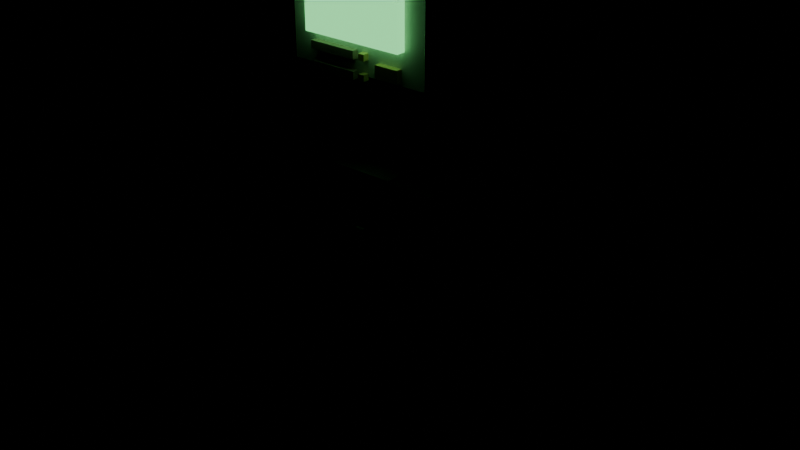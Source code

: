 # Source: old-computer.blend  (saved by Blender 5.2.44; exported with 4.5.12 LTS)
import bpy
from mathutils import Matrix  # noqa: F401  (used for matrix-valued properties, if any)

bpy.ops.wm.read_factory_settings(use_empty=True)
scene = bpy.context.scene
scene.name = 'Scene'

# ---- materials (node trees are filled in below, after node groups)
mat_mat_beige = bpy.data.materials.new('MAT_Beige')
mat_fx_screen = bpy.data.materials.new('FX_Screen')
mat_mat_body = bpy.data.materials.new('MAT_Body')
mat_mat_accent = bpy.data.materials.new('MAT_Accent')

# ---- material node trees
mat_mat_beige.use_nodes = True; mat_mat_beige.node_tree.nodes.clear()
_N = mat_mat_beige.node_tree.nodes; _L = mat_mat_beige.node_tree.links
n0 = _N.new('ShaderNodeBsdfPrincipled'); n0.name = 'Principled BSDF'; n0.location = (-200, 100)
n0.inputs[0].default_value = (0.82, 0.79, 0.7, 1.0)
n0.inputs[1].default_value = 0.05
n0.inputs[2].default_value = 0.65
n0.inputs[10].default_value = 0.005
n1 = _N.new('ShaderNodeOutputMaterial'); n1.name = 'Material Output'; n1.location = (200, 100)
_L.new(n0.outputs[0], n1.inputs[0])
n1.is_active_output = True
mat_fx_screen.use_nodes = True; mat_fx_screen.node_tree.nodes.clear()
_N = mat_fx_screen.node_tree.nodes; _L = mat_fx_screen.node_tree.links
n0 = _N.new('ShaderNodeBsdfPrincipled'); n0.name = 'Principled BSDF'; n0.location = (-200, 100)
n0.inputs[0].default_value = (0.08, 0.25, 0.12, 1.0)
n0.inputs[1].default_value = 0.1
n0.inputs[2].default_value = 0.3
n0.inputs[10].default_value = 0.005
n0.inputs[27].default_value = (0.2, 0.85, 0.3, 1.0)
n0.inputs[28].default_value = 1.5
n1 = _N.new('ShaderNodeOutputMaterial'); n1.name = 'Material Output'; n1.location = (200, 100)
_L.new(n0.outputs[0], n1.inputs[0])
n1.is_active_output = True
mat_mat_body.use_nodes = True; mat_mat_body.node_tree.nodes.clear()
_N = mat_mat_body.node_tree.nodes; _L = mat_mat_body.node_tree.links
n0 = _N.new('ShaderNodeBsdfPrincipled'); n0.name = 'Principled BSDF'; n0.location = (-200, 100)
n0.inputs[0].default_value = (0.42, 0.3, 0.22, 1.0)
n0.inputs[1].default_value = 0.05
n0.inputs[2].default_value = 0.8
n0.inputs[10].default_value = 0.005
n1 = _N.new('ShaderNodeOutputMaterial'); n1.name = 'Material Output'; n1.location = (200, 100)
_L.new(n0.outputs[0], n1.inputs[0])
n1.is_active_output = True
mat_mat_accent.use_nodes = True; mat_mat_accent.node_tree.nodes.clear()
_N = mat_mat_accent.node_tree.nodes; _L = mat_mat_accent.node_tree.links
n0 = _N.new('ShaderNodeBsdfPrincipled'); n0.name = 'Principled BSDF'; n0.location = (-200, 100)
n0.inputs[0].default_value = (0.85, 0.55, 0.22, 1.0)
n0.inputs[1].default_value = 0.1
n0.inputs[2].default_value = 0.6
n0.inputs[10].default_value = 0.005
n1 = _N.new('ShaderNodeOutputMaterial'); n1.name = 'Material Output'; n1.location = (200, 100)
_L.new(n0.outputs[0], n1.inputs[0])
n1.is_active_output = True

# ---- meshes
me_terminalcasing_mesh = bpy.data.meshes.new('TerminalCasing_mesh')
me_terminalcasing_mesh.from_pydata([(-0.24, -0.2, -0.19), (-0.24, -0.2, 0.19), (-0.24, 0.2, -0.19), (-0.24, 0.2, 0.19), (0.24, -0.2, -0.19), (0.24, -0.2, 0.19), (0.24, 0.2, -0.19), (0.24, 0.2, 0.19)], [], [(0, 1, 3, 2), (2, 3, 7, 6), (6, 7, 5, 4), (4, 5, 1, 0), (2, 6, 4, 0), (7, 3, 1, 5)])
me_terminalcasing_mesh.materials.append(mat_mat_beige)
me_terminalcasing_mesh.update()
me_screenface_mesh = bpy.data.meshes.new('ScreenFace_mesh')
me_screenface_mesh.from_pydata([(-0.17, -0.02, -0.11), (-0.17, -0.02, 0.11), (-0.17, 0.02, -0.11), (-0.17, 0.02, 0.11), (0.17, -0.02, -0.11), (0.17, -0.02, 0.11), (0.17, 0.02, -0.11), (0.17, 0.02, 0.11)], [], [(0, 1, 3, 2), (2, 3, 7, 6), (6, 7, 5, 4), (4, 5, 1, 0), (2, 6, 4, 0), (7, 3, 1, 5)])
me_screenface_mesh.materials.append(mat_fx_screen)
me_screenface_mesh.update()
me_driveslot1_mesh = bpy.data.meshes.new('DriveSlot1_mesh')
me_driveslot1_mesh.from_pydata([(-0.08, -0.01, -0.0125), (-0.08, -0.01, 0.0125), (-0.08, 0.01, -0.0125), (-0.08, 0.01, 0.0125), (0.08, -0.01, -0.0125), (0.08, -0.01, 0.0125), (0.08, 0.01, -0.0125), (0.08, 0.01, 0.0125)], [], [(0, 1, 3, 2), (2, 3, 7, 6), (6, 7, 5, 4), (4, 5, 1, 0), (2, 6, 4, 0), (7, 3, 1, 5)])
me_driveslot1_mesh.materials.append(mat_mat_body)
me_driveslot1_mesh.update()
me_driveled1_mesh = bpy.data.meshes.new('DriveLED1_mesh')
me_driveled1_mesh.from_pydata([(-0.01, -0.01, -0.01), (-0.01, -0.01, 0.01), (-0.01, 0.01, -0.01), (-0.01, 0.01, 0.01), (0.01, -0.01, -0.01), (0.01, -0.01, 0.01), (0.01, 0.01, -0.01), (0.01, 0.01, 0.01)], [], [(0, 1, 3, 2), (2, 3, 7, 6), (6, 7, 5, 4), (4, 5, 1, 0), (2, 6, 4, 0), (7, 3, 1, 5)])
me_driveled1_mesh.materials.append(mat_mat_accent)
me_driveled1_mesh.update()
me_driveslot2_mesh = bpy.data.meshes.new('DriveSlot2_mesh')
me_driveslot2_mesh.from_pydata([(-0.08, -0.01, -0.0125), (-0.08, -0.01, 0.0125), (-0.08, 0.01, -0.0125), (-0.08, 0.01, 0.0125), (0.08, -0.01, -0.0125), (0.08, -0.01, 0.0125), (0.08, 0.01, -0.0125), (0.08, 0.01, 0.0125)], [], [(0, 1, 3, 2), (2, 3, 7, 6), (6, 7, 5, 4), (4, 5, 1, 0), (2, 6, 4, 0), (7, 3, 1, 5)])
me_driveslot2_mesh.materials.append(mat_mat_body)
me_driveslot2_mesh.update()
me_driveled2_mesh = bpy.data.meshes.new('DriveLED2_mesh')
me_driveled2_mesh.from_pydata([(-0.01, -0.01, -0.01), (-0.01, -0.01, 0.01), (-0.01, 0.01, -0.01), (-0.01, 0.01, 0.01), (0.01, -0.01, -0.01), (0.01, -0.01, 0.01), (0.01, 0.01, -0.01), (0.01, 0.01, 0.01)], [], [(0, 1, 3, 2), (2, 3, 7, 6), (6, 7, 5, 4), (4, 5, 1, 0), (2, 6, 4, 0), (7, 3, 1, 5)])
me_driveled2_mesh.materials.append(mat_mat_accent)
me_driveled2_mesh.update()
me_brandbadge_mesh = bpy.data.meshes.new('BrandBadge_mesh')
me_brandbadge_mesh.from_pydata([(-0.04, -0.01, -0.02), (-0.04, -0.01, 0.02), (-0.04, 0.01, -0.02), (-0.04, 0.01, 0.02), (0.04, -0.01, -0.02), (0.04, -0.01, 0.02), (0.04, 0.01, -0.02), (0.04, 0.01, 0.02)], [], [(0, 1, 3, 2), (2, 3, 7, 6), (6, 7, 5, 4), (4, 5, 1, 0), (2, 6, 4, 0), (7, 3, 1, 5)])
me_brandbadge_mesh.materials.append(mat_mat_accent)
me_brandbadge_mesh.update()
me_coolingvents_mesh = bpy.data.meshes.new('CoolingVents_mesh')
me_coolingvents_mesh.from_pydata([(-0.16, -0.12, -0.01), (-0.16, -0.12, 0.01), (-0.16, 0.12, -0.01), (-0.16, 0.12, 0.01), (0.16, -0.12, -0.01), (0.16, -0.12, 0.01), (0.16, 0.12, -0.01), (0.16, 0.12, 0.01)], [], [(0, 1, 3, 2), (2, 3, 7, 6), (6, 7, 5, 4), (4, 5, 1, 0), (2, 6, 4, 0), (7, 3, 1, 5)])
me_coolingvents_mesh.materials.append(mat_mat_body)
me_coolingvents_mesh.update()
me_cardigantorso_mesh = bpy.data.meshes.new('CardiganTorso_mesh')
me_cardigantorso_mesh.from_pydata([(-0.26, -0.17, -0.29), (-0.26, -0.17, 0.29), (-0.26, 0.17, -0.29), (-0.26, 0.17, 0.29), (0.26, -0.17, -0.29), (0.26, -0.17, 0.29), (0.26, 0.17, -0.29), (0.26, 0.17, 0.29)], [], [(0, 1, 3, 2), (2, 3, 7, 6), (6, 7, 5, 4), (4, 5, 1, 0), (2, 6, 4, 0), (7, 3, 1, 5)])
me_cardigantorso_mesh.materials.append(mat_mat_body)
me_cardigantorso_mesh.update()
me_cardiganplacket_mesh = bpy.data.meshes.new('CardiganPlacket_mesh')
me_cardiganplacket_mesh.from_pydata([(-0.07, -0.175, -0.29), (-0.07, -0.175, 0.29), (-0.07, 0.175, -0.29), (-0.07, 0.175, 0.29), (0.07, -0.175, -0.29), (0.07, -0.175, 0.29), (0.07, 0.175, -0.29), (0.07, 0.175, 0.29)], [], [(0, 1, 3, 2), (2, 3, 7, 6), (6, 7, 5, 4), (4, 5, 1, 0), (2, 6, 4, 0), (7, 3, 1, 5)])
me_cardiganplacket_mesh.materials.append(mat_mat_accent)
me_cardiganplacket_mesh.update()
me_innershirt_mesh = bpy.data.meshes.new('InnerShirt_mesh')
me_innershirt_mesh.from_pydata([(-0.11, -0.05, -0.1), (-0.11, -0.05, 0.1), (-0.11, 0.05, -0.1), (-0.11, 0.05, 0.1), (0.11, -0.05, -0.1), (0.11, -0.05, 0.1), (0.11, 0.05, -0.1), (0.11, 0.05, 0.1)], [], [(0, 1, 3, 2), (2, 3, 7, 6), (6, 7, 5, 4), (4, 5, 1, 0), (2, 6, 4, 0), (7, 3, 1, 5)])
me_innershirt_mesh.materials.append(mat_mat_beige)
me_innershirt_mesh.update()
me_button1_mesh = bpy.data.meshes.new('Button1_mesh')
me_button1_mesh.from_pydata([(-0.015, -0.01, -0.015), (-0.015, -0.01, 0.015), (-0.015, 0.01, -0.015), (-0.015, 0.01, 0.015), (0.015, -0.01, -0.015), (0.015, -0.01, 0.015), (0.015, 0.01, -0.015), (0.015, 0.01, 0.015)], [], [(0, 1, 3, 2), (2, 3, 7, 6), (6, 7, 5, 4), (4, 5, 1, 0), (2, 6, 4, 0), (7, 3, 1, 5)])
me_button1_mesh.materials.append(mat_mat_beige)
me_button1_mesh.update()
me_button2_mesh = bpy.data.meshes.new('Button2_mesh')
me_button2_mesh.from_pydata([(-0.015, -0.01, -0.015), (-0.015, -0.01, 0.015), (-0.015, 0.01, -0.015), (-0.015, 0.01, 0.015), (0.015, -0.01, -0.015), (0.015, -0.01, 0.015), (0.015, 0.01, -0.015), (0.015, 0.01, 0.015)], [], [(0, 1, 3, 2), (2, 3, 7, 6), (6, 7, 5, 4), (4, 5, 1, 0), (2, 6, 4, 0), (7, 3, 1, 5)])
me_button2_mesh.materials.append(mat_mat_beige)
me_button2_mesh.update()
me_button3_mesh = bpy.data.meshes.new('Button3_mesh')
me_button3_mesh.from_pydata([(-0.015, -0.01, -0.015), (-0.015, -0.01, 0.015), (-0.015, 0.01, -0.015), (-0.015, 0.01, 0.015), (0.015, -0.01, -0.015), (0.015, -0.01, 0.015), (0.015, 0.01, -0.015), (0.015, 0.01, 0.015)], [], [(0, 1, 3, 2), (2, 3, 7, 6), (6, 7, 5, 4), (4, 5, 1, 0), (2, 6, 4, 0), (7, 3, 1, 5)])
me_button3_mesh.materials.append(mat_mat_beige)
me_button3_mesh.update()
me_sleeve_l_mesh = bpy.data.meshes.new('Sleeve_L_mesh')
me_sleeve_l_mesh.from_pydata([(-0.08, -0.08, -0.24), (-0.08, -0.08, 0.24), (-0.08, 0.08, -0.24), (-0.08, 0.08, 0.24), (0.08, -0.08, -0.24), (0.08, -0.08, 0.24), (0.08, 0.08, -0.24), (0.08, 0.08, 0.24)], [], [(0, 1, 3, 2), (2, 3, 7, 6), (6, 7, 5, 4), (4, 5, 1, 0), (2, 6, 4, 0), (7, 3, 1, 5)])
me_sleeve_l_mesh.materials.append(mat_mat_body)
me_sleeve_l_mesh.update()
me_cuff_l_mesh = bpy.data.meshes.new('Cuff_L_mesh')
me_cuff_l_mesh.from_pydata([(-0.085, -0.085, -0.03), (-0.085, -0.085, 0.03), (-0.085, 0.085, -0.03), (-0.085, 0.085, 0.03), (0.085, -0.085, -0.03), (0.085, -0.085, 0.03), (0.085, 0.085, -0.03), (0.085, 0.085, 0.03)], [], [(0, 1, 3, 2), (2, 3, 7, 6), (6, 7, 5, 4), (4, 5, 1, 0), (2, 6, 4, 0), (7, 3, 1, 5)])
me_cuff_l_mesh.materials.append(mat_mat_accent)
me_cuff_l_mesh.update()
me_hand_l_mesh = bpy.data.meshes.new('Hand_L_mesh')
me_hand_l_mesh.from_pydata([(-0.06, -0.07, -0.05), (-0.06, -0.07, 0.05), (-0.06, 0.07, -0.05), (-0.06, 0.07, 0.05), (0.06, -0.07, -0.05), (0.06, -0.07, 0.05), (0.06, 0.07, -0.05), (0.06, 0.07, 0.05)], [], [(0, 1, 3, 2), (2, 3, 7, 6), (6, 7, 5, 4), (4, 5, 1, 0), (2, 6, 4, 0), (7, 3, 1, 5)])
me_hand_l_mesh.materials.append(mat_mat_beige)
me_hand_l_mesh.update()
me_sleeve_r_mesh = bpy.data.meshes.new('Sleeve_R_mesh')
me_sleeve_r_mesh.from_pydata([(-0.08, -0.08, -0.24), (-0.08, -0.08, 0.24), (-0.08, 0.08, -0.24), (-0.08, 0.08, 0.24), (0.08, -0.08, -0.24), (0.08, -0.08, 0.24), (0.08, 0.08, -0.24), (0.08, 0.08, 0.24)], [], [(0, 1, 3, 2), (2, 3, 7, 6), (6, 7, 5, 4), (4, 5, 1, 0), (2, 6, 4, 0), (7, 3, 1, 5)])
me_sleeve_r_mesh.materials.append(mat_mat_body)
me_sleeve_r_mesh.update()
me_cuff_r_mesh = bpy.data.meshes.new('Cuff_R_mesh')
me_cuff_r_mesh.from_pydata([(-0.085, -0.085, -0.03), (-0.085, -0.085, 0.03), (-0.085, 0.085, -0.03), (-0.085, 0.085, 0.03), (0.085, -0.085, -0.03), (0.085, -0.085, 0.03), (0.085, 0.085, -0.03), (0.085, 0.085, 0.03)], [], [(0, 1, 3, 2), (2, 3, 7, 6), (6, 7, 5, 4), (4, 5, 1, 0), (2, 6, 4, 0), (7, 3, 1, 5)])
me_cuff_r_mesh.materials.append(mat_mat_accent)
me_cuff_r_mesh.update()
me_hand_r_mesh = bpy.data.meshes.new('Hand_R_mesh')
me_hand_r_mesh.from_pydata([(-0.06, -0.07, -0.05), (-0.06, -0.07, 0.05), (-0.06, 0.07, -0.05), (-0.06, 0.07, 0.05), (0.06, -0.07, -0.05), (0.06, -0.07, 0.05), (0.06, 0.07, -0.05), (0.06, 0.07, 0.05)], [], [(0, 1, 3, 2), (2, 3, 7, 6), (6, 7, 5, 4), (4, 5, 1, 0), (2, 6, 4, 0), (7, 3, 1, 5)])
me_hand_r_mesh.materials.append(mat_mat_beige)
me_hand_r_mesh.update()
me_pants_l_mesh = bpy.data.meshes.new('Pants_L_mesh')
me_pants_l_mesh.from_pydata([(-0.09, -0.09, -0.21), (-0.09, -0.09, 0.21), (-0.09, 0.09, -0.21), (-0.09, 0.09, 0.21), (0.09, -0.09, -0.21), (0.09, -0.09, 0.21), (0.09, 0.09, -0.21), (0.09, 0.09, 0.21)], [], [(0, 1, 3, 2), (2, 3, 7, 6), (6, 7, 5, 4), (4, 5, 1, 0), (2, 6, 4, 0), (7, 3, 1, 5)])
me_pants_l_mesh.materials.append(mat_mat_body)
me_pants_l_mesh.update()
me_pantcuff_l_mesh = bpy.data.meshes.new('PantCuff_L_mesh')
me_pantcuff_l_mesh.from_pydata([(-0.095, -0.095, -0.03), (-0.095, -0.095, 0.03), (-0.095, 0.095, -0.03), (-0.095, 0.095, 0.03), (0.095, -0.095, -0.03), (0.095, -0.095, 0.03), (0.095, 0.095, -0.03), (0.095, 0.095, 0.03)], [], [(0, 1, 3, 2), (2, 3, 7, 6), (6, 7, 5, 4), (4, 5, 1, 0), (2, 6, 4, 0), (7, 3, 1, 5)])
me_pantcuff_l_mesh.materials.append(mat_mat_accent)
me_pantcuff_l_mesh.update()
me_oxford_l_mesh = bpy.data.meshes.new('Oxford_L_mesh')
me_oxford_l_mesh.from_pydata([(-0.09, -0.14, -0.06), (-0.09, -0.14, 0.06), (-0.09, 0.14, -0.06), (-0.09, 0.14, 0.06), (0.09, -0.14, -0.06), (0.09, -0.14, 0.06), (0.09, 0.14, -0.06), (0.09, 0.14, 0.06)], [], [(0, 1, 3, 2), (2, 3, 7, 6), (6, 7, 5, 4), (4, 5, 1, 0), (2, 6, 4, 0), (7, 3, 1, 5)])
me_oxford_l_mesh.materials.append(mat_mat_body)
me_oxford_l_mesh.update()
me_pants_r_mesh = bpy.data.meshes.new('Pants_R_mesh')
me_pants_r_mesh.from_pydata([(-0.09, -0.09, -0.21), (-0.09, -0.09, 0.21), (-0.09, 0.09, -0.21), (-0.09, 0.09, 0.21), (0.09, -0.09, -0.21), (0.09, -0.09, 0.21), (0.09, 0.09, -0.21), (0.09, 0.09, 0.21)], [], [(0, 1, 3, 2), (2, 3, 7, 6), (6, 7, 5, 4), (4, 5, 1, 0), (2, 6, 4, 0), (7, 3, 1, 5)])
me_pants_r_mesh.materials.append(mat_mat_body)
me_pants_r_mesh.update()
me_pantcuff_r_mesh = bpy.data.meshes.new('PantCuff_R_mesh')
me_pantcuff_r_mesh.from_pydata([(-0.095, -0.095, -0.03), (-0.095, -0.095, 0.03), (-0.095, 0.095, -0.03), (-0.095, 0.095, 0.03), (0.095, -0.095, -0.03), (0.095, -0.095, 0.03), (0.095, 0.095, -0.03), (0.095, 0.095, 0.03)], [], [(0, 1, 3, 2), (2, 3, 7, 6), (6, 7, 5, 4), (4, 5, 1, 0), (2, 6, 4, 0), (7, 3, 1, 5)])
me_pantcuff_r_mesh.materials.append(mat_mat_accent)
me_pantcuff_r_mesh.update()
me_oxford_r_mesh = bpy.data.meshes.new('Oxford_R_mesh')
me_oxford_r_mesh.from_pydata([(-0.09, -0.14, -0.06), (-0.09, -0.14, 0.06), (-0.09, 0.14, -0.06), (-0.09, 0.14, 0.06), (0.09, -0.14, -0.06), (0.09, -0.14, 0.06), (0.09, 0.14, -0.06), (0.09, 0.14, 0.06)], [], [(0, 1, 3, 2), (2, 3, 7, 6), (6, 7, 5, 4), (4, 5, 1, 0), (2, 6, 4, 0), (7, 3, 1, 5)])
me_oxford_r_mesh.materials.append(mat_mat_body)
me_oxford_r_mesh.update()

# ---- objects
ob_ava_old_computer_root = bpy.data.objects.new('AVA_old-computer_ROOT', None)
ob_al_rig = bpy.data.objects.new('AL_Rig', None)
ob_al_root = bpy.data.objects.new('AL_Root', None)
ob_al_head = bpy.data.objects.new('AL_Head', None)
ob_al_arm_l = bpy.data.objects.new('AL_Arm_L', None)
ob_al_arm_r = bpy.data.objects.new('AL_Arm_R', None)
ob_al_leg_l = bpy.data.objects.new('AL_Leg_L', None)
ob_al_leg_r = bpy.data.objects.new('AL_Leg_R', None)
ob_terminalcasing = bpy.data.objects.new('TerminalCasing', me_terminalcasing_mesh)
ob_screenface = bpy.data.objects.new('ScreenFace', me_screenface_mesh)
ob_driveslot1 = bpy.data.objects.new('DriveSlot1', me_driveslot1_mesh)
ob_driveled1 = bpy.data.objects.new('DriveLED1', me_driveled1_mesh)
ob_driveslot2 = bpy.data.objects.new('DriveSlot2', me_driveslot2_mesh)
ob_driveled2 = bpy.data.objects.new('DriveLED2', me_driveled2_mesh)
ob_brandbadge = bpy.data.objects.new('BrandBadge', me_brandbadge_mesh)
ob_coolingvents = bpy.data.objects.new('CoolingVents', me_coolingvents_mesh)
ob_cardigantorso = bpy.data.objects.new('CardiganTorso', me_cardigantorso_mesh)
ob_cardiganplacket = bpy.data.objects.new('CardiganPlacket', me_cardiganplacket_mesh)
ob_innershirt = bpy.data.objects.new('InnerShirt', me_innershirt_mesh)
ob_button1 = bpy.data.objects.new('Button1', me_button1_mesh)
ob_button2 = bpy.data.objects.new('Button2', me_button2_mesh)
ob_button3 = bpy.data.objects.new('Button3', me_button3_mesh)
ob_sleeve_l = bpy.data.objects.new('Sleeve_L', me_sleeve_l_mesh)
ob_cuff_l = bpy.data.objects.new('Cuff_L', me_cuff_l_mesh)
ob_hand_l = bpy.data.objects.new('Hand_L', me_hand_l_mesh)
ob_sleeve_r = bpy.data.objects.new('Sleeve_R', me_sleeve_r_mesh)
ob_cuff_r = bpy.data.objects.new('Cuff_R', me_cuff_r_mesh)
ob_hand_r = bpy.data.objects.new('Hand_R', me_hand_r_mesh)
ob_pants_l = bpy.data.objects.new('Pants_L', me_pants_l_mesh)
ob_pantcuff_l = bpy.data.objects.new('PantCuff_L', me_pantcuff_l_mesh)
ob_oxford_l = bpy.data.objects.new('Oxford_L', me_oxford_l_mesh)
ob_pants_r = bpy.data.objects.new('Pants_R', me_pants_r_mesh)
ob_pantcuff_r = bpy.data.objects.new('PantCuff_R', me_pantcuff_r_mesh)
ob_oxford_r = bpy.data.objects.new('Oxford_R', me_oxford_r_mesh)

# ---- transforms, parenting, visibility, modifiers, constraints
ob_ava_old_computer_root.location = (0.0, 0.0, 0.0)
ob_al_rig.parent = ob_ava_old_computer_root
ob_al_rig.location = (0.0, 0.0, 0.0)
ob_al_root.parent = ob_al_rig
ob_al_root.location = (0.0, 0.0, 0.9)
ob_al_head.parent = ob_al_rig
ob_al_head.location = (0.0, 0.0, 1.45)
ob_al_arm_l.parent = ob_al_rig
ob_al_arm_l.location = (-0.38, 0.0, 1.2)
ob_al_arm_r.parent = ob_al_rig
ob_al_arm_r.location = (0.38, 0.0, 1.2)
ob_al_leg_l.parent = ob_al_rig
ob_al_leg_l.location = (-0.18, 0.0, 0.5)
ob_al_leg_r.parent = ob_al_rig
ob_al_leg_r.location = (0.18, 0.0, 0.5)
ob_terminalcasing.parent = ob_al_head
ob_terminalcasing.location = (0.0, 0.02, 0.24)
ob_screenface.parent = ob_al_head
ob_screenface.location = (0.0, -0.19, 0.26)
ob_driveslot1.parent = ob_al_head
ob_driveslot1.location = (-0.08, -0.19, 0.11)
ob_driveled1.parent = ob_al_head
ob_driveled1.location = (0.03, -0.19, 0.11)
ob_driveslot2.parent = ob_al_head
ob_driveslot2.location = (-0.08, -0.19, 0.05)
ob_driveled2.parent = ob_al_head
ob_driveled2.location = (0.03, -0.19, 0.05)
ob_brandbadge.parent = ob_al_head
ob_brandbadge.location = (0.12, -0.19, 0.08)
ob_coolingvents.parent = ob_al_head
ob_coolingvents.location = (0.0, 0.04, 0.44)
ob_cardigantorso.parent = ob_al_root
ob_cardigantorso.location = (0.0, 0.0, 0.0)
ob_cardiganplacket.parent = ob_al_root
ob_cardiganplacket.location = (0.0, 0.0, 0.0)
ob_innershirt.parent = ob_al_root
ob_innershirt.location = (0.0, -0.13, 0.2)
ob_button1.parent = ob_al_root
ob_button1.location = (0.0, -0.18, 0.1)
ob_button2.parent = ob_al_root
ob_button2.location = (0.0, -0.18, -0.02)
ob_button3.parent = ob_al_root
ob_button3.location = (0.0, -0.18, -0.14)
ob_sleeve_l.parent = ob_al_arm_l
ob_sleeve_l.location = (0.0, 0.0, -0.24)
ob_cuff_l.parent = ob_al_arm_l
ob_cuff_l.location = (0.0, 0.0, -0.42)
ob_hand_l.parent = ob_al_arm_l
ob_hand_l.location = (0.0, 0.0, -0.5)
ob_sleeve_r.parent = ob_al_arm_r
ob_sleeve_r.location = (0.0, 0.0, -0.24)
ob_cuff_r.parent = ob_al_arm_r
ob_cuff_r.location = (0.0, 0.0, -0.42)
ob_hand_r.parent = ob_al_arm_r
ob_hand_r.location = (0.0, 0.0, -0.5)
ob_pants_l.parent = ob_al_leg_l
ob_pants_l.location = (0.0, 0.0, -0.21)
ob_pantcuff_l.parent = ob_al_leg_l
ob_pantcuff_l.location = (0.0, 0.0, -0.38)
ob_oxford_l.parent = ob_al_leg_l
ob_oxford_l.location = (0.0, -0.04, -0.44)
ob_pants_r.parent = ob_al_leg_r
ob_pants_r.location = (0.0, 0.0, -0.21)
ob_pantcuff_r.parent = ob_al_leg_r
ob_pantcuff_r.location = (0.0, 0.0, -0.38)
ob_oxford_r.parent = ob_al_leg_r
ob_oxford_r.location = (0.0, -0.04, -0.44)

# ---- collection membership
scene.collection.objects.link(ob_ava_old_computer_root)
scene.collection.objects.link(ob_al_rig)
scene.collection.objects.link(ob_al_root)
scene.collection.objects.link(ob_al_head)
scene.collection.objects.link(ob_al_arm_l)
scene.collection.objects.link(ob_al_arm_r)
scene.collection.objects.link(ob_al_leg_l)
scene.collection.objects.link(ob_al_leg_r)
scene.collection.objects.link(ob_terminalcasing)
scene.collection.objects.link(ob_screenface)
scene.collection.objects.link(ob_driveslot1)
scene.collection.objects.link(ob_driveled1)
scene.collection.objects.link(ob_driveslot2)
scene.collection.objects.link(ob_driveled2)
scene.collection.objects.link(ob_brandbadge)
scene.collection.objects.link(ob_coolingvents)
scene.collection.objects.link(ob_cardigantorso)
scene.collection.objects.link(ob_cardiganplacket)
scene.collection.objects.link(ob_innershirt)
scene.collection.objects.link(ob_button1)
scene.collection.objects.link(ob_button2)
scene.collection.objects.link(ob_button3)
scene.collection.objects.link(ob_sleeve_l)
scene.collection.objects.link(ob_cuff_l)
scene.collection.objects.link(ob_hand_l)
scene.collection.objects.link(ob_sleeve_r)
scene.collection.objects.link(ob_cuff_r)
scene.collection.objects.link(ob_hand_r)
scene.collection.objects.link(ob_pants_l)
scene.collection.objects.link(ob_pantcuff_l)
scene.collection.objects.link(ob_oxford_l)
scene.collection.objects.link(ob_pants_r)
scene.collection.objects.link(ob_pantcuff_r)
scene.collection.objects.link(ob_oxford_r)

# ---- scene / render settings (as saved in the file)
scene.frame_start = 1; scene.frame_end = 250; scene.frame_set(1)
scene.render.engine = 'BLENDER_EEVEE_NEXT'
scene.render.bake_bias = 0.0
scene.render.bake_samples = 0
scene.render.compositor_device = 'GPU'
scene.eevee.use_volume_custom_range = False
scene.eevee.fast_gi_thickness_near = 0.1
scene.eevee.fast_gi_thickness_far = 0.0
scene.eevee.ray_tracing_options.screen_trace_thickness = 0.1
bpy.context.view_layer.update()

# ---- added for rendering (the .blend has no active camera): camera
cam_auto = bpy.data.cameras.new('AutoCamera')
cam_auto.lens = 50.0
cam_auto.sensor_width = 36.0
cam_auto.clip_end = 1000.0
ob_auto_camera = bpy.data.objects.new('AutoCamera', cam_auto)
scene.collection.objects.link(ob_auto_camera)
ob_auto_camera.location = (1.99724, -2.39169, 2.54779)
ob_auto_camera.rotation_euler = (1.09748, -7.21219e-08, 0.694738)
scene.camera = ob_auto_camera
bpy.context.view_layer.update()
